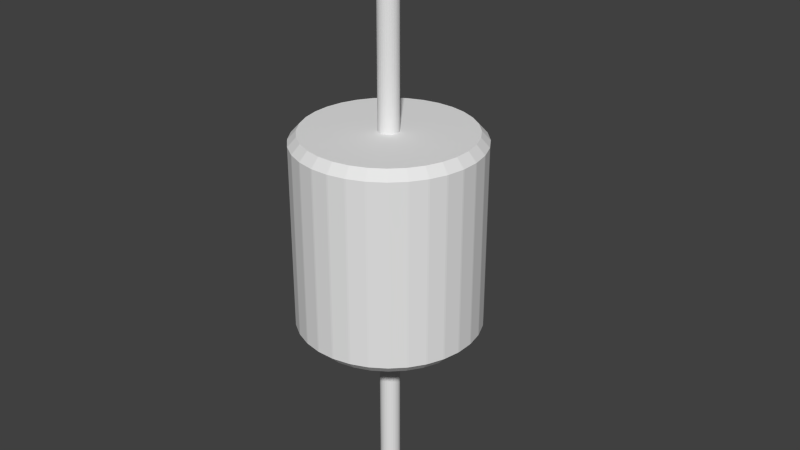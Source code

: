 # Source: dmotor.blend  (saved by Blender 2.62.0; exported with 4.5.12 LTS)
import bpy
from mathutils import Matrix  # noqa: F401  (used for matrix-valued properties, if any)

bpy.ops.wm.read_factory_settings(use_empty=True)
scene = bpy.context.scene
scene.name = 'Scene'

# ---- collections
col_collection_1 = bpy.data.collections.new('Collection 1'); scene.collection.children.link(col_collection_1)

# ---- world
world_world = bpy.data.worlds.new('World'); scene.world = world_world
world_world.color = (0.05088, 0.05088, 0.05088)
world_world.use_sun_shadow = False
world_world.sun_shadow_jitter_overblur = 0.0
world_world.cycles.sampling_method = 'MANUAL'
world_world.cycles.sample_map_resolution = 256

# ---- meshes
me_cylinder_001 = bpy.data.meshes.new('Cylinder.001')
me_cylinder_001.from_pydata([(2.5, 12.1, -0.2604), (2.5, 7.1, -0.2604), (-2.5, 7.1, -0.2604), (-2.5, 12.1, -0.2604), (2.5, 12.1, -0.08681), (2.5, 7.1, -0.08681), (-2.5, 7.1, -0.08681), (-2.5, 12.1, -0.08681), (0.0, 1.0, -1.0), (0.1951, 0.9808, -1.0), (0.3827, 0.9239, -1.0), (0.5556, 0.8315, -1.0), (0.7071, 0.7071, -1.0), (0.8315, 0.5556, -1.0), (0.9239, 0.3827, -1.0), (0.9808, 0.1951, -1.0), (1.0, 7.55e-08, -1.0), (0.9808, -0.1951, -1.0), (0.9239, -0.3827, -1.0), (0.8315, -0.5556, -1.0), (0.7071, -0.7071, -1.0), (0.5556, -0.8315, -1.0), (0.3827, -0.9239, -1.0), (0.1951, -0.9808, -1.0), (-3.258e-07, -1.0, -1.0), (-0.1951, -0.9808, -1.0), (-0.3827, -0.9239, -1.0), (-0.5556, -0.8315, -1.0), (-0.7071, -0.7071, -1.0), (-0.8315, -0.5556, -1.0), (-0.9239, -0.3827, -1.0), (-0.9808, -0.1951, -1.0), (-1.0, 9.656e-07, -1.0), (-0.9808, 0.1951, -1.0), (-0.9239, 0.3827, -1.0), (-0.8315, 0.5556, -1.0), (-0.7071, 0.7071, -1.0), (-0.5556, 0.8315, -1.0), (-0.3827, 0.9239, -1.0), (-0.1951, 0.9808, -1.0), (1.605e-06, 1.0, 1.0), (0.1951, 0.9808, 1.0), (0.3827, 0.9239, 1.0), (0.5556, 0.8315, 1.0), (0.7071, 0.7071, 1.0), (0.8315, 0.5556, 1.0), (0.9239, 0.3827, 1.0), (0.9808, 0.1951, 1.0), (1.0, -2.245e-06, 1.0), (0.9808, -0.1951, 1.0), (0.9239, -0.3827, 1.0), (0.8315, -0.5556, 1.0), (0.7071, -0.7071, 1.0), (0.5556, -0.8315, 1.0), (0.3827, -0.9239, 1.0), (0.1951, -0.9808, 1.0), (9.298e-07, -1.0, 1.0), (-0.1951, -0.9808, 1.0), (-0.3827, -0.9239, 1.0), (-0.5556, -0.8315, 1.0), (-0.7071, -0.7071, 1.0), (-0.8315, -0.5556, 1.0), (-0.9239, -0.3827, 1.0), (-0.9808, -0.1951, 1.0), (-1.0, -4.105e-06, 1.0), (-0.9808, 0.1951, 1.0), (-0.9239, 0.3827, 1.0), (-0.8315, 0.5556, 1.0), (-0.7071, 0.7071, 1.0), (-0.5556, 0.8315, 1.0), (-0.3827, 0.9239, 1.0), (-0.1951, 0.9808, 1.0), (0.0, 0.0, -1.0), (0.0, 0.0, 1.0), (0.8066, 8.189, -0.3472), (0.8066, 8.189, -0.3472), (0.8066, 8.189, -0.3472), (0.8066, 8.189, 0.3472), (0.8066, 8.189, 0.3472), (0.8066, 8.189, 0.3472), (2.389, 7.874, -0.3472), (2.389, 7.874, -0.3472), (2.389, 7.874, -0.3472), (2.389, 7.874, 0.3472), (2.389, 7.874, 0.3472), (2.389, 7.874, 0.3472), (3.879, 7.257, -0.3472), (3.879, 7.257, -0.3472), (3.879, 7.257, -0.3472), (3.879, 7.257, 0.3472), (3.879, 7.257, 0.3472), (3.879, 7.257, 0.3472), (5.22, 6.361, -0.3472), (5.22, 6.361, -0.3472), (5.22, 6.361, -0.3472), (5.22, 6.361, 0.3472), (5.22, 6.361, 0.3472), (5.22, 6.361, 0.3472), (6.361, 5.22, -0.3472), (6.361, 5.22, -0.3472), (6.361, 5.22, -0.3472), (6.361, 5.22, 0.3472), (6.361, 5.22, 0.3472), (6.361, 5.22, 0.3472), (7.257, 3.879, -0.3472), (7.257, 3.879, -0.3472), (7.257, 3.879, -0.3472), (7.257, 3.879, 0.3472), (7.257, 3.879, 0.3472), (7.257, 3.879, 0.3472), (7.874, 2.389, -0.3472), (7.874, 2.389, -0.3472), (7.874, 2.389, -0.3472), (7.874, 2.389, 0.3472), (7.874, 2.389, 0.3472), (7.874, 2.389, 0.3472), (8.189, 0.8066, -0.3472), (8.189, 0.8066, -0.3472), (8.189, 0.8066, -0.3472), (8.189, 0.8065, 0.3472), (8.189, 0.8065, 0.3472), (8.189, 0.8065, 0.3472), (8.189, -0.8066, -0.3472), (8.189, -0.8066, -0.3472), (8.189, -0.8066, -0.3472), (8.189, -0.8066, 0.3472), (8.189, -0.8066, 0.3472), (8.189, -0.8066, 0.3472), (7.874, -2.389, -0.3472), (7.874, -2.389, -0.3472), (7.874, -2.389, -0.3472), (7.874, -2.389, 0.3472), (7.874, -2.389, 0.3472), (7.874, -2.389, 0.3472), (7.257, -3.879, -0.3472), (7.257, -3.879, -0.3472), (7.257, -3.879, -0.3472), (7.257, -3.879, 0.3472), (7.257, -3.879, 0.3472), (7.257, -3.879, 0.3472), (6.361, -5.22, -0.3472), (6.361, -5.22, -0.3472), (6.361, -5.22, -0.3472), (6.361, -5.22, 0.3472), (6.361, -5.22, 0.3472), (6.361, -5.22, 0.3472), (5.22, -6.361, -0.3472), (5.22, -6.361, -0.3472), (5.22, -6.361, -0.3472), (5.22, -6.361, 0.3472), (5.22, -6.361, 0.3472), (5.22, -6.361, 0.3472), (3.879, -7.257, -0.3472), (3.879, -7.257, -0.3472), (3.879, -7.257, -0.3472), (3.879, -7.257, 0.3472), (3.879, -7.257, 0.3472), (3.879, -7.257, 0.3472), (2.389, -7.874, -0.3472), (2.389, -7.874, -0.3472), (2.389, -7.874, -0.3472), (2.389, -7.874, 0.3472), (2.389, -7.874, 0.3472), (2.389, -7.874, 0.3472), (0.8066, -8.189, -0.3472), (0.8066, -8.189, -0.3472), (0.8066, -8.189, -0.3472), (0.8066, -8.189, 0.3472), (0.8066, -8.189, 0.3472), (0.8066, -8.189, 0.3472), (-0.8066, -8.189, -0.3472), (-0.8066, -8.189, -0.3472), (-0.8066, -8.189, -0.3472), (-0.8066, -8.189, 0.3472), (-0.8066, -8.189, 0.3472), (-0.8066, -8.189, 0.3472), (-2.389, -7.874, -0.3472), (-2.389, -7.874, -0.3472), (-2.389, -7.874, -0.3472), (-2.389, -7.874, 0.3472), (-2.389, -7.874, 0.3472), (-2.389, -7.874, 0.3472), (-3.879, -7.257, -0.3472), (-3.879, -7.257, -0.3472), (-3.879, -7.257, -0.3472), (-3.879, -7.257, 0.3472), (-3.879, -7.257, 0.3472), (-3.879, -7.257, 0.3472), (-5.22, -6.361, -0.3472), (-5.22, -6.361, -0.3472), (-5.22, -6.361, -0.3472), (-5.22, -6.361, 0.3472), (-5.22, -6.361, 0.3472), (-5.22, -6.361, 0.3472), (-6.361, -5.22, -0.3472), (-6.361, -5.22, -0.3472), (-6.361, -5.22, -0.3472), (-6.361, -5.22, 0.3472), (-6.361, -5.22, 0.3472), (-6.361, -5.22, 0.3472), (-7.257, -3.879, -0.3472), (-7.257, -3.879, -0.3472), (-7.257, -3.879, -0.3472), (-7.257, -3.879, 0.3472), (-7.257, -3.879, 0.3472), (-7.257, -3.879, 0.3472), (-7.874, -2.389, -0.3472), (-7.874, -2.389, -0.3472), (-7.874, -2.389, -0.3472), (-7.874, -2.389, 0.3472), (-7.874, -2.389, 0.3472), (-7.874, -2.389, 0.3472), (-8.189, -0.8065, -0.3472), (-8.189, -0.8066, -0.3472), (-8.189, -0.8066, -0.3472), (-8.189, -0.8066, 0.3472), (-8.189, -0.8066, 0.3472), (-8.189, -0.8066, 0.3472), (-8.189, 0.8066, -0.3472), (-8.189, 0.8066, -0.3472), (-8.189, 0.8066, -0.3472), (-8.189, 0.8065, 0.3472), (-8.189, 0.8065, 0.3472), (-8.189, 0.8065, 0.3472), (-7.874, 2.389, -0.3472), (-7.874, 2.389, -0.3472), (-7.874, 2.389, -0.3472), (-7.874, 2.389, 0.3472), (-7.874, 2.389, 0.3472), (-7.874, 2.389, 0.3472), (-7.257, 3.879, -0.3472), (-7.257, 3.879, -0.3472), (-7.257, 3.879, -0.3472), (-7.257, 3.879, 0.3472), (-7.257, 3.879, 0.3472), (-7.257, 3.879, 0.3472), (-6.361, 5.22, -0.3472), (-6.361, 5.22, -0.3472), (-6.361, 5.22, -0.3472), (-6.361, 5.22, 0.3472), (-6.361, 5.22, 0.3472), (-6.361, 5.22, 0.3472), (-5.22, 6.361, -0.3472), (-5.22, 6.361, -0.3472), (-5.22, 6.361, -0.3472), (-5.22, 6.361, 0.3472), (-5.22, 6.361, 0.3472), (-5.22, 6.361, 0.3472), (-3.879, 7.257, -0.3472), (-3.879, 7.257, -0.3472), (-3.879, 7.257, -0.3472), (-3.879, 7.257, 0.3472), (-3.879, 7.257, 0.3472), (-3.879, 7.257, 0.3472), (-2.389, 7.874, -0.3472), (-2.389, 7.874, -0.3472), (-2.389, 7.874, -0.3472), (-2.389, 7.874, 0.3472), (-2.389, 7.874, 0.3472), (-2.389, 7.874, 0.3472), (-0.8066, 8.189, -0.3472), (-0.8066, 8.189, -0.3472), (-0.8066, 8.189, -0.3472), (-0.8065, 8.189, 0.3472), (-0.8065, 8.189, 0.3472), (-0.8066, 8.189, 0.3472), (0.8027, 9.0, -0.3164), (0.8027, 9.0, 0.3164), (0.9686, 8.984, 0.3164), (0.9686, 8.984, -0.3164), (2.543, 8.67, -0.3164), (2.543, 8.67, 0.3164), (2.703, 8.622, 0.3164), (2.703, 8.622, -0.3164), (4.186, 8.008, -0.3164), (4.186, 8.008, 0.3164), (4.333, 7.929, 0.3164), (4.333, 7.929, -0.3164), (5.668, 7.037, -0.3164), (5.668, 7.037, 0.3164), (5.796, 6.932, 0.3164), (5.796, 6.932, -0.3164), (6.932, 5.796, -0.3164), (6.932, 5.796, 0.3164), (7.037, 5.668, 0.3164), (7.037, 5.668, -0.3164), (7.929, 4.333, -0.3164), (7.929, 4.333, 0.3164), (8.008, 4.186, 0.3164), (8.008, 4.186, -0.3164), (8.622, 2.703, -0.3164), (8.622, 2.703, 0.3164), (8.67, 2.543, 0.3164), (8.67, 2.543, -0.3164), (8.984, 0.9686, -0.3164), (8.984, 0.9685, 0.3164), (9.0, 0.8027, 0.3164), (9.0, 0.8027, -0.3164), (9.0, -0.8027, -0.3164), (9.0, -0.8027, 0.3164), (8.984, -0.9686, 0.3164), (8.984, -0.9686, -0.3164), (8.67, -2.543, -0.3164), (8.67, -2.543, 0.3164), (8.622, -2.703, 0.3164), (8.622, -2.703, -0.3164), (8.008, -4.186, -0.3164), (8.008, -4.186, 0.3164), (7.929, -4.333, 0.3164), (7.929, -4.333, -0.3164), (7.037, -5.668, -0.3164), (7.037, -5.668, 0.3164), (6.932, -5.796, 0.3164), (6.932, -5.796, -0.3164), (5.796, -6.932, -0.3164), (5.796, -6.932, 0.3164), (5.668, -7.037, 0.3164), (5.668, -7.037, -0.3164), (4.333, -7.929, -0.3164), (4.333, -7.929, 0.3164), (4.186, -8.008, 0.3164), (4.186, -8.008, -0.3164), (2.703, -8.622, -0.3164), (2.703, -8.622, 0.3164), (2.543, -8.67, 0.3164), (2.543, -8.67, -0.3164), (0.9686, -8.984, -0.3164), (0.9686, -8.984, 0.3164), (0.8027, -9.0, 0.3164), (0.8027, -9.0, -0.3164), (-0.8027, -9.0, -0.3164), (-0.8027, -9.0, 0.3164), (-0.9685, -8.984, 0.3164), (-0.9686, -8.984, -0.3164), (-2.543, -8.67, -0.3164), (-2.543, -8.67, 0.3164), (-2.703, -8.622, 0.3164), (-2.703, -8.622, -0.3164), (-4.186, -8.008, -0.3164), (-4.186, -8.008, 0.3164), (-4.333, -7.929, 0.3164), (-4.333, -7.929, -0.3164), (-5.668, -7.037, -0.3164), (-5.668, -7.037, 0.3164), (-5.796, -6.932, 0.3164), (-5.796, -6.932, -0.3164), (-6.932, -5.796, -0.3164), (-6.932, -5.796, 0.3164), (-7.037, -5.668, 0.3164), (-7.037, -5.668, -0.3164), (-7.929, -4.333, -0.3164), (-7.929, -4.333, 0.3164), (-8.008, -4.186, 0.3164), (-8.008, -4.186, -0.3164), (-8.622, -2.703, -0.3164), (-8.622, -2.703, 0.3164), (-8.67, -2.543, 0.3164), (-8.67, -2.543, -0.3164), (-8.984, -0.9686, -0.3164), (-8.984, -0.9686, 0.3164), (-9.0, -0.8027, 0.3164), (-9.0, -0.8027, -0.3164), (-9.0, 0.8027, -0.3164), (-9.0, 0.8026, 0.3164), (-8.984, 0.9685, 0.3164), (-8.984, 0.9686, -0.3164), (-8.67, 2.543, -0.3164), (-8.67, 2.543, 0.3164), (-8.622, 2.703, 0.3164), (-8.622, 2.703, -0.3164), (-8.008, 4.186, -0.3164), (-8.008, 4.186, 0.3164), (-7.929, 4.333, 0.3164), (-7.929, 4.333, -0.3164), (-7.037, 5.668, -0.3164), (-7.037, 5.667, 0.3164), (-6.932, 5.796, 0.3164), (-6.932, 5.796, -0.3164), (-5.796, 6.932, -0.3164), (-5.796, 6.932, 0.3164), (-5.668, 7.037, 0.3164), (-5.668, 7.037, -0.3164), (-4.333, 7.929, -0.3164), (-4.333, 7.929, 0.3164), (-4.186, 8.008, 0.3164), (-4.186, 8.008, -0.3164), (-2.703, 8.622, -0.3164), (-2.703, 8.622, 0.3164), (-2.543, 8.67, 0.3164), (-2.543, 8.67, -0.3164), (-0.8027, 9.0, 0.3164), (-0.8027, 9.0, -0.3164), (-0.9686, 8.984, -0.3164), (-0.9686, 8.984, 0.3164)], [], [(0, 1, 2, 3), (4, 7, 6, 5), (0, 4, 5, 1), (1, 5, 6, 2), (2, 6, 7, 3), (4, 0, 3, 7), (72, 8, 9), (73, 41, 40), (72, 9, 10), (73, 42, 41), (72, 10, 11), (73, 43, 42), (72, 11, 12), (73, 44, 43), (72, 12, 13), (73, 45, 44), (72, 13, 14), (73, 46, 45), (72, 14, 15), (73, 47, 46), (72, 15, 16), (73, 48, 47), (72, 16, 17), (73, 49, 48), (72, 17, 18), (73, 50, 49), (72, 18, 19), (73, 51, 50), (72, 19, 20), (73, 52, 51), (72, 20, 21), (73, 53, 52), (72, 21, 22), (73, 54, 53), (72, 22, 23), (73, 55, 54), (72, 23, 24), (73, 56, 55), (72, 24, 25), (73, 57, 56), (72, 25, 26), (73, 58, 57), (72, 26, 27), (73, 59, 58), (72, 27, 28), (73, 60, 59), (72, 28, 29), (73, 61, 60), (72, 29, 30), (73, 62, 61), (72, 30, 31), (73, 63, 62), (72, 31, 32), (73, 64, 63), (72, 32, 33), (73, 65, 64), (72, 33, 34), (73, 66, 65), (72, 34, 35), (73, 67, 66), (72, 35, 36), (73, 68, 67), (72, 36, 37), (73, 69, 68), (72, 37, 38), (73, 70, 69), (72, 38, 39), (73, 71, 70), (39, 8, 72), (73, 40, 71), (8, 40, 41, 9), (9, 41, 42, 10), (10, 42, 43, 11), (11, 43, 44, 12), (12, 44, 45, 13), (13, 45, 46, 14), (14, 46, 47, 15), (15, 47, 48, 16), (16, 48, 49, 17), (17, 49, 50, 18), (18, 50, 51, 19), (19, 51, 52, 20), (20, 52, 53, 21), (21, 53, 54, 22), (22, 54, 55, 23), (23, 55, 56, 24), (24, 56, 57, 25), (25, 57, 58, 26), (26, 58, 59, 27), (27, 59, 60, 28), (28, 60, 61, 29), (29, 61, 62, 30), (30, 62, 63, 31), (31, 63, 64, 32), (32, 64, 65, 33), (33, 65, 66, 34), (34, 66, 67, 35), (35, 67, 68, 36), (36, 68, 69, 37), (37, 69, 70, 38), (38, 70, 71, 39), (40, 8, 39, 71), (76, 74, 75), (78, 79, 77), (81, 82, 80), (84, 85, 83), (87, 88, 86), (90, 91, 89), (93, 94, 92), (96, 97, 95), (99, 100, 98), (102, 103, 101), (105, 106, 104), (108, 109, 107), (111, 112, 110), (114, 115, 113), (117, 118, 116), (120, 121, 119), (123, 124, 122), (126, 127, 125), (129, 130, 128), (132, 133, 131), (135, 136, 134), (138, 139, 137), (141, 142, 140), (144, 145, 143), (147, 148, 146), (150, 151, 149), (153, 154, 152), (156, 157, 155), (159, 160, 158), (162, 163, 161), (165, 166, 164), (168, 169, 167), (171, 172, 170), (174, 175, 173), (177, 178, 176), (180, 181, 179), (183, 184, 182), (186, 187, 185), (189, 190, 188), (192, 193, 191), (195, 196, 194), (198, 199, 197), (201, 202, 200), (204, 205, 203), (207, 208, 206), (210, 211, 209), (213, 214, 212), (216, 217, 215), (219, 220, 218), (222, 223, 221), (225, 226, 224), (228, 229, 227), (231, 232, 230), (234, 235, 233), (237, 238, 236), (240, 241, 239), (243, 244, 242), (246, 247, 245), (249, 250, 248), (252, 253, 251), (255, 256, 254), (258, 259, 257), (261, 262, 260), (264, 265, 263), (268, 269, 266, 267), (272, 273, 270, 271), (276, 277, 274, 275), (280, 281, 278, 279), (284, 285, 282, 283), (288, 289, 286, 287), (292, 293, 290, 291), (296, 297, 294, 295), (300, 301, 298, 299), (304, 305, 302, 303), (308, 309, 306, 307), (312, 313, 310, 311), (316, 317, 314, 315), (320, 321, 318, 319), (324, 325, 322, 323), (328, 329, 326, 327), (332, 333, 330, 331), (336, 337, 334, 335), (340, 341, 338, 339), (344, 345, 342, 343), (348, 349, 346, 347), (352, 353, 350, 351), (356, 357, 354, 355), (360, 361, 358, 359), (364, 365, 362, 363), (368, 369, 366, 367), (372, 373, 370, 371), (376, 377, 374, 375), (380, 381, 378, 379), (384, 385, 382, 383), (388, 389, 386, 387), (392, 393, 390, 391), (74, 262, 261, 75), (80, 74, 76, 81), (269, 76, 75, 266), (77, 83, 85, 78), (263, 77, 79, 264), (78, 268, 267, 79), (86, 80, 82, 87), (273, 82, 81, 270), (83, 89, 91, 84), (84, 272, 271, 85), (92, 86, 88, 93), (277, 88, 87, 274), (89, 95, 97, 90), (90, 276, 275, 91), (98, 92, 94, 99), (281, 94, 93, 278), (95, 101, 103, 96), (96, 280, 279, 97), (104, 98, 100, 105), (285, 100, 99, 282), (101, 107, 109, 102), (102, 284, 283, 103), (110, 104, 106, 111), (289, 106, 105, 286), (107, 113, 115, 108), (108, 288, 287, 109), (116, 110, 112, 117), (293, 112, 111, 290), (113, 119, 121, 114), (114, 292, 291, 115), (122, 116, 118, 123), (297, 118, 117, 294), (119, 125, 127, 120), (120, 296, 295, 121), (128, 122, 124, 129), (301, 124, 123, 298), (125, 131, 133, 126), (126, 300, 299, 127), (134, 128, 130, 135), (305, 130, 129, 302), (131, 137, 139, 132), (132, 304, 303, 133), (140, 134, 136, 141), (309, 136, 135, 306), (137, 143, 145, 138), (138, 308, 307, 139), (146, 140, 142, 147), (313, 142, 141, 310), (143, 149, 151, 144), (144, 312, 311, 145), (152, 146, 148, 153), (317, 148, 147, 314), (149, 155, 157, 150), (150, 316, 315, 151), (158, 152, 154, 159), (321, 154, 153, 318), (155, 161, 163, 156), (156, 320, 319, 157), (164, 158, 160, 165), (325, 160, 159, 322), (161, 167, 169, 162), (162, 324, 323, 163), (170, 164, 166, 171), (329, 166, 165, 326), (167, 173, 175, 168), (168, 328, 327, 169), (176, 170, 172, 177), (333, 172, 171, 330), (173, 179, 181, 174), (174, 332, 331, 175), (182, 176, 178, 183), (337, 178, 177, 334), (179, 185, 187, 180), (180, 336, 335, 181), (188, 182, 184, 189), (341, 184, 183, 338), (185, 191, 193, 186), (186, 340, 339, 187), (194, 188, 190, 195), (345, 190, 189, 342), (191, 197, 199, 192), (192, 344, 343, 193), (200, 194, 196, 201), (349, 196, 195, 346), (197, 203, 205, 198), (198, 348, 347, 199), (206, 200, 202, 207), (353, 202, 201, 350), (203, 209, 211, 204), (204, 352, 351, 205), (212, 206, 208, 213), (357, 208, 207, 354), (209, 215, 217, 210), (210, 356, 355, 211), (218, 212, 214, 219), (361, 214, 213, 358), (215, 221, 223, 216), (216, 360, 359, 217), (224, 218, 220, 225), (365, 220, 219, 362), (221, 227, 229, 222), (222, 364, 363, 223), (230, 224, 226, 231), (369, 226, 225, 366), (227, 233, 235, 228), (228, 368, 367, 229), (236, 230, 232, 237), (373, 232, 231, 370), (233, 239, 241, 234), (234, 372, 371, 235), (242, 236, 238, 243), (377, 238, 237, 374), (239, 245, 247, 240), (240, 376, 375, 241), (248, 242, 244, 249), (381, 244, 243, 378), (245, 251, 253, 246), (246, 380, 379, 247), (254, 248, 250, 255), (385, 250, 249, 382), (251, 257, 259, 252), (252, 384, 383, 253), (262, 254, 256, 260), (389, 256, 255, 386), (257, 263, 265, 258), (258, 388, 387, 259), (260, 392, 391, 261), (393, 265, 264, 390), (390, 267, 266, 391), (268, 271, 270, 269), (272, 275, 274, 273), (276, 279, 278, 277), (280, 283, 282, 281), (284, 287, 286, 285), (288, 291, 290, 289), (292, 295, 294, 293), (296, 299, 298, 297), (300, 303, 302, 301), (304, 307, 306, 305), (308, 311, 310, 309), (312, 315, 314, 313), (316, 319, 318, 317), (320, 323, 322, 321), (324, 327, 326, 325), (328, 331, 330, 329), (332, 335, 334, 333), (336, 339, 338, 337), (340, 343, 342, 341), (344, 347, 346, 345), (348, 351, 350, 349), (352, 355, 354, 353), (356, 359, 358, 357), (360, 363, 362, 361), (364, 367, 366, 365), (368, 371, 370, 369), (372, 375, 374, 373), (376, 379, 378, 377), (380, 383, 382, 381), (384, 387, 386, 385), (388, 393, 392, 389), (261, 391, 266, 75), (76, 269, 270, 81), (82, 273, 274, 87), (88, 277, 278, 93), (94, 281, 282, 99), (100, 285, 286, 105), (106, 289, 290, 111), (112, 293, 294, 117), (118, 297, 298, 123), (124, 301, 302, 129), (130, 305, 306, 135), (136, 309, 310, 141), (142, 313, 314, 147), (148, 317, 318, 153), (154, 321, 322, 159), (160, 325, 326, 165), (166, 329, 330, 171), (172, 333, 334, 177), (178, 337, 338, 183), (184, 341, 342, 189), (190, 345, 346, 195), (196, 349, 350, 201), (202, 353, 354, 207), (208, 357, 358, 213), (214, 361, 362, 219), (220, 365, 366, 225), (226, 369, 370, 231), (232, 373, 374, 237), (238, 377, 378, 243), (244, 381, 382, 249), (250, 385, 386, 255), (256, 389, 392, 260), (79, 267, 390, 264), (85, 271, 268, 78), (91, 275, 272, 84), (97, 279, 276, 90), (103, 283, 280, 96), (109, 287, 284, 102), (115, 291, 288, 108), (121, 295, 292, 114), (127, 299, 296, 120), (133, 303, 300, 126), (139, 307, 304, 132), (145, 311, 308, 138), (151, 315, 312, 144), (157, 319, 316, 150), (163, 323, 320, 156), (169, 327, 324, 162), (175, 331, 328, 168), (181, 335, 332, 174), (187, 339, 336, 180), (193, 343, 340, 186), (199, 347, 344, 192), (205, 351, 348, 198), (211, 355, 352, 204), (217, 359, 356, 210), (223, 363, 360, 216), (229, 367, 364, 222), (235, 371, 368, 228), (241, 375, 372, 234), (247, 379, 376, 240), (253, 383, 380, 246), (259, 387, 384, 252), (265, 393, 388, 258), (74, 248, 254, 262), (251, 77, 263, 257), (92, 74, 80, 86), (110, 92, 98, 104), (128, 110, 116, 122), (146, 128, 134, 140), (164, 146, 152, 158), (182, 164, 170, 176), (200, 182, 188, 194), (218, 200, 206, 212), (236, 218, 224, 230), (74, 236, 242, 248), (128, 74, 92, 110), (182, 128, 146, 164), (236, 182, 200, 218), (74, 128, 182, 236), (233, 251, 245, 239), (215, 233, 227, 221), (197, 215, 209, 203), (179, 197, 191, 185), (161, 179, 173, 167), (143, 161, 155, 149), (125, 143, 137, 131), (107, 125, 119, 113), (89, 107, 101, 95), (251, 89, 83, 77), (197, 251, 233, 215), (143, 197, 179, 161), (89, 143, 125, 107), (143, 89, 251, 197)])
me_cylinder_001.use_remesh_preserve_volume = False
me_cylinder_001.use_remesh_preserve_attributes = False
me_cylinder_001.use_mirror_vertex_groups = False
me_cylinder_001.update()

# ---- objects
ob_cylinder_001 = bpy.data.objects.new('Cylinder.001', me_cylinder_001)

# ---- transforms, parenting, visibility, modifiers, constraints
ob_cylinder_001.location = (0.0, 0.0, 0.0)
ob_cylinder_001.scale = (0.05, 0.05, 1.44)
ob_cylinder_001.lineart.crease_threshold = 0.0

# ---- collection membership
col_collection_1.objects.link(ob_cylinder_001)

# ---- scene / render settings (as saved in the file)
scene.frame_start = 1; scene.frame_end = 250; scene.frame_set(1)
scene.render.engine = 'BLENDER_EEVEE_NEXT'
scene.render.image_settings.color_mode = 'RGB'
scene.render.image_settings.compression = 90
scene.render.resolution_percentage = 50
scene.render.dither_intensity = 0.0
scene.render.bake_margin = 2
scene.render.bake_bias = 0.0
scene.cycles.use_denoising = False
scene.cycles.samples = 10
scene.cycles.sampling_pattern = 'TABULATED_SOBOL'
scene.cycles.light_sampling_threshold = 0.0
scene.cycles.use_adaptive_sampling = False
scene.cycles.use_light_tree = False
scene.cycles.blur_glossy = 0.0
scene.cycles.volume_bounces = 1
scene.cycles.pixel_filter_type = 'GAUSSIAN'
scene.cycles.sample_clamp_indirect = 0.0
scene.view_settings.view_transform = 'Standard'
bpy.context.view_layer.update()

# ---- added for rendering (the .blend has no active camera and no usable light): camera, sun
cam_auto = bpy.data.cameras.new('AutoCamera')
cam_auto.lens = 50.0
cam_auto.sensor_width = 36.0
cam_auto.clip_end = 1000.0
ob_auto_camera = bpy.data.objects.new('AutoCamera', cam_auto)
scene.collection.objects.link(ob_auto_camera)
ob_auto_camera.location = (2.95745, -3.47144, 2.36596)
ob_auto_camera.rotation_euler = (1.09748, -7.21219e-08, 0.694738)
scene.camera = ob_auto_camera
light_auto_sun = bpy.data.lights.new('AutoSun', 'SUN')
light_auto_sun.energy = 3.0
light_auto_sun.angle = 0.0523599
ob_auto_sun = bpy.data.objects.new('AutoSun', light_auto_sun)
scene.collection.objects.link(ob_auto_sun)
ob_auto_sun.rotation_euler = (0.872665, 0.174533, 0.523599)
bpy.context.view_layer.update()
